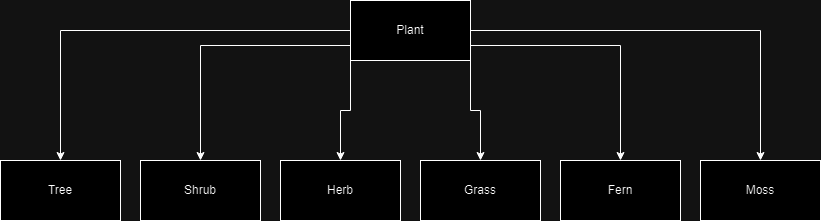

The diagram above was exported from draw.io. Its source (the exported page's mxGraphModel, read from the mxfile embedded in the PNG):
<mxGraphModel dx="1290" dy="557" grid="1" gridSize="10" guides="1" tooltips="1" connect="1" arrows="1" fold="1" page="1" pageScale="1" pageWidth="850" pageHeight="1100" math="0" shadow="0">
  <root>
    <mxCell id="0" />
    <mxCell id="1" parent="0" />
    <mxCell id="aTDOE_wDSNw0DSW3HxS9-3" value="" style="edgeStyle=orthogonalEdgeStyle;rounded=0;orthogonalLoop=1;jettySize=auto;html=1;" edge="1" parent="1" source="aTDOE_wDSNw0DSW3HxS9-1" target="aTDOE_wDSNw0DSW3HxS9-2">
      <mxGeometry relative="1" as="geometry" />
    </mxCell>
    <mxCell id="aTDOE_wDSNw0DSW3HxS9-9" style="edgeStyle=orthogonalEdgeStyle;rounded=0;orthogonalLoop=1;jettySize=auto;html=1;exitX=0;exitY=0.75;exitDx=0;exitDy=0;entryX=0.5;entryY=0;entryDx=0;entryDy=0;" edge="1" parent="1" source="aTDOE_wDSNw0DSW3HxS9-1" target="aTDOE_wDSNw0DSW3HxS9-4">
      <mxGeometry relative="1" as="geometry" />
    </mxCell>
    <mxCell id="aTDOE_wDSNw0DSW3HxS9-10" style="edgeStyle=orthogonalEdgeStyle;rounded=0;orthogonalLoop=1;jettySize=auto;html=1;exitX=0;exitY=1;exitDx=0;exitDy=0;entryX=0.5;entryY=0;entryDx=0;entryDy=0;" edge="1" parent="1" source="aTDOE_wDSNw0DSW3HxS9-1" target="aTDOE_wDSNw0DSW3HxS9-5">
      <mxGeometry relative="1" as="geometry" />
    </mxCell>
    <mxCell id="aTDOE_wDSNw0DSW3HxS9-11" style="edgeStyle=orthogonalEdgeStyle;rounded=0;orthogonalLoop=1;jettySize=auto;html=1;exitX=1;exitY=1;exitDx=0;exitDy=0;entryX=0.5;entryY=0;entryDx=0;entryDy=0;" edge="1" parent="1" source="aTDOE_wDSNw0DSW3HxS9-1" target="aTDOE_wDSNw0DSW3HxS9-6">
      <mxGeometry relative="1" as="geometry" />
    </mxCell>
    <mxCell id="aTDOE_wDSNw0DSW3HxS9-12" style="edgeStyle=orthogonalEdgeStyle;rounded=0;orthogonalLoop=1;jettySize=auto;html=1;exitX=1;exitY=0.5;exitDx=0;exitDy=0;entryX=0.5;entryY=0;entryDx=0;entryDy=0;" edge="1" parent="1" source="aTDOE_wDSNw0DSW3HxS9-1" target="aTDOE_wDSNw0DSW3HxS9-8">
      <mxGeometry relative="1" as="geometry" />
    </mxCell>
    <mxCell id="aTDOE_wDSNw0DSW3HxS9-13" style="edgeStyle=orthogonalEdgeStyle;rounded=0;orthogonalLoop=1;jettySize=auto;html=1;exitX=1;exitY=0.75;exitDx=0;exitDy=0;entryX=0.5;entryY=0;entryDx=0;entryDy=0;" edge="1" parent="1" source="aTDOE_wDSNw0DSW3HxS9-1" target="aTDOE_wDSNw0DSW3HxS9-7">
      <mxGeometry relative="1" as="geometry" />
    </mxCell>
    <mxCell id="aTDOE_wDSNw0DSW3HxS9-1" value="Plant" style="rounded=0;whiteSpace=wrap;html=1;" vertex="1" parent="1">
      <mxGeometry x="360" y="40" width="120" height="60" as="geometry" />
    </mxCell>
    <mxCell id="aTDOE_wDSNw0DSW3HxS9-2" value="Tree" style="whiteSpace=wrap;html=1;rounded=0;" vertex="1" parent="1">
      <mxGeometry x="10" y="200" width="120" height="60" as="geometry" />
    </mxCell>
    <mxCell id="aTDOE_wDSNw0DSW3HxS9-4" value="Shrub" style="whiteSpace=wrap;html=1;rounded=0;" vertex="1" parent="1">
      <mxGeometry x="150" y="200" width="120" height="60" as="geometry" />
    </mxCell>
    <mxCell id="aTDOE_wDSNw0DSW3HxS9-5" value="Herb" style="whiteSpace=wrap;html=1;rounded=0;" vertex="1" parent="1">
      <mxGeometry x="290" y="200" width="120" height="60" as="geometry" />
    </mxCell>
    <mxCell id="aTDOE_wDSNw0DSW3HxS9-6" value="Grass" style="whiteSpace=wrap;html=1;rounded=0;" vertex="1" parent="1">
      <mxGeometry x="430" y="200" width="120" height="60" as="geometry" />
    </mxCell>
    <mxCell id="aTDOE_wDSNw0DSW3HxS9-7" value="Fern" style="whiteSpace=wrap;html=1;rounded=0;" vertex="1" parent="1">
      <mxGeometry x="570" y="200" width="120" height="60" as="geometry" />
    </mxCell>
    <mxCell id="aTDOE_wDSNw0DSW3HxS9-8" value="Moss" style="whiteSpace=wrap;html=1;rounded=0;" vertex="1" parent="1">
      <mxGeometry x="710" y="200" width="120" height="60" as="geometry" />
    </mxCell>
  </root>
</mxGraphModel>